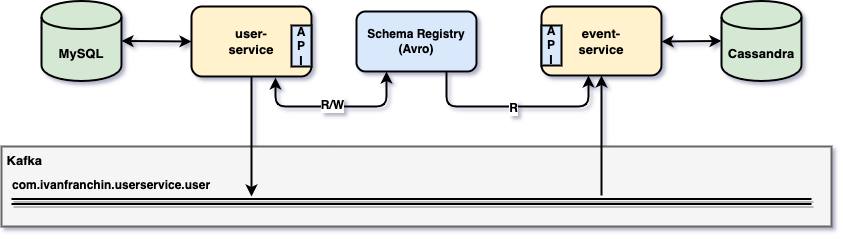

The diagram above was exported from draw.io. Its source (the exported page's mxGraphModel, read from the mxfile embedded in the PNG):
<mxGraphModel dx="946" dy="529" grid="1" gridSize="10" guides="1" tooltips="1" connect="1" arrows="1" fold="1" page="1" pageScale="1" pageWidth="850" pageHeight="1100" background="#ffffff" math="0" shadow="1">
  <root>
    <mxCell id="0" />
    <mxCell id="1" parent="0" />
    <mxCell id="_3yAYB9CsMw4eD7vMfeR-52" value="&lt;font style=&quot;font-size: 13px&quot;&gt;&amp;nbsp;Kafka&lt;/font&gt;" style="rounded=0;whiteSpace=wrap;html=1;shadow=0;strokeWidth=2;fillColor=#f5f5f5;strokeColor=#666666;fontColor=#000000;horizontal=1;verticalAlign=top;align=left;fontStyle=1" parent="1" vertex="1">
      <mxGeometry x="10" y="200" width="830" height="80" as="geometry" />
    </mxCell>
    <mxCell id="3" value="&lt;span style=&quot;font-size: 13px&quot;&gt;&lt;b&gt;user-&lt;br&gt;service&lt;/b&gt;&lt;/span&gt;" style="rounded=1;whiteSpace=wrap;html=1;shadow=0;fillColor=#fff2cc;strokeColor=#000000;glass=0;strokeWidth=2;verticalAlign=middle;" parent="1" vertex="1">
      <mxGeometry x="200" y="60" width="120" height="70" as="geometry" />
    </mxCell>
    <mxCell id="6" value="&lt;div style=&quot;text-align: center&quot;&gt;&lt;span style=&quot;font-size: 13px&quot;&gt;&lt;b&gt;event-&lt;/b&gt;&lt;/span&gt;&lt;/div&gt;&lt;div style=&quot;text-align: center&quot;&gt;&lt;span style=&quot;font-size: 13px&quot;&gt;&lt;b&gt;service&lt;/b&gt;&lt;/span&gt;&lt;/div&gt;" style="rounded=1;whiteSpace=wrap;html=1;shadow=0;fillColor=#fff2cc;strokeColor=#000000;strokeWidth=2;verticalAlign=middle;" parent="1" vertex="1">
      <mxGeometry x="550" y="60" width="120" height="69" as="geometry" />
    </mxCell>
    <mxCell id="28" value="&lt;span style=&quot;font-size: 13px&quot;&gt;&lt;b&gt;Cassandra&lt;/b&gt;&lt;/span&gt;&lt;br&gt;" style="shape=cylinder;whiteSpace=wrap;html=1;boundedLbl=1;backgroundOutline=1;shadow=0;fillColor=#d5e8d4;strokeColor=#000000;strokeWidth=2;" parent="1" vertex="1">
      <mxGeometry x="730" y="54.5" width="80" height="80" as="geometry" />
    </mxCell>
    <mxCell id="34" value="" style="shape=link;html=1;jettySize=auto;orthogonalLoop=1;shadow=1;strokeWidth=2;" parent="1" edge="1">
      <mxGeometry width="50" height="50" relative="1" as="geometry">
        <mxPoint x="20" y="255" as="sourcePoint" />
        <mxPoint x="820" y="255" as="targetPoint" />
      </mxGeometry>
    </mxCell>
    <mxCell id="36" value="&lt;pre&gt;&lt;font face=&quot;Helvetica&quot;&gt;com.ivanfranchin.userservice.user&lt;/font&gt;&lt;/pre&gt;" style="text;html=1;strokeColor=none;fillColor=none;align=center;verticalAlign=middle;whiteSpace=wrap;rounded=0;fontStyle=1" parent="1" vertex="1">
      <mxGeometry x="20" y="229" width="200" height="20" as="geometry" />
    </mxCell>
    <mxCell id="41" value="" style="endArrow=classic;html=1;exitX=0.5;exitY=1;strokeWidth=2;" parent="1" source="3" edge="1">
      <mxGeometry width="50" height="50" relative="1" as="geometry">
        <mxPoint x="-10" y="430" as="sourcePoint" />
        <mxPoint x="260" y="250" as="targetPoint" />
      </mxGeometry>
    </mxCell>
    <mxCell id="44" value="" style="endArrow=classic;html=1;entryX=0.5;entryY=1;strokeWidth=2;" parent="1" target="6" edge="1">
      <mxGeometry width="50" height="50" relative="1" as="geometry">
        <mxPoint x="610" y="249" as="sourcePoint" />
        <mxPoint x="600" y="109" as="targetPoint" />
      </mxGeometry>
    </mxCell>
    <mxCell id="48" value="" style="endArrow=classic;startArrow=classic;html=1;entryX=0;entryY=0.5;shadow=0;strokeWidth=2;" parent="1" target="28" edge="1">
      <mxGeometry width="50" height="50" relative="1" as="geometry">
        <mxPoint x="670" y="95" as="sourcePoint" />
        <mxPoint x="500" y="399" as="targetPoint" />
      </mxGeometry>
    </mxCell>
    <mxCell id="51" value="A&lt;br&gt;P&lt;br&gt;I" style="rounded=0;whiteSpace=wrap;html=1;fillColor=#dae8fc;strokeColor=#000000;shadow=0;strokeWidth=2;fontStyle=1" parent="1" vertex="1">
      <mxGeometry x="550" y="79" width="20" height="40" as="geometry" />
    </mxCell>
    <mxCell id="52" value="A&lt;br&gt;P&lt;br&gt;I" style="rounded=0;whiteSpace=wrap;html=1;fillColor=#dae8fc;strokeColor=#000000;shadow=0;strokeWidth=2;fontStyle=1" parent="1" vertex="1">
      <mxGeometry x="300" y="79" width="20" height="41" as="geometry" />
    </mxCell>
    <mxCell id="r8puJ4G9KnuEVzIFEpY4-55" value="&lt;span style=&quot;font-size: 13px&quot;&gt;&lt;b&gt;MySQL&lt;/b&gt;&lt;/span&gt;&lt;br&gt;" style="shape=cylinder;whiteSpace=wrap;html=1;boundedLbl=1;backgroundOutline=1;shadow=0;fillColor=#d5e8d4;strokeColor=#000000;strokeWidth=2;" parent="1" vertex="1">
      <mxGeometry x="50" y="54.5" width="80" height="80" as="geometry" />
    </mxCell>
    <mxCell id="r8puJ4G9KnuEVzIFEpY4-56" value="" style="endArrow=classic;startArrow=classic;html=1;entryX=0;entryY=0.5;exitX=1;exitY=0.5;shadow=0;strokeWidth=2;" parent="1" source="r8puJ4G9KnuEVzIFEpY4-55" target="3" edge="1">
      <mxGeometry width="50" height="50" relative="1" as="geometry">
        <mxPoint x="140" y="109.5" as="sourcePoint" />
        <mxPoint x="200" y="109.5" as="targetPoint" />
      </mxGeometry>
    </mxCell>
    <mxCell id="BLSS0tOeS5xwgxUBJiex-54" value="Schema Registry&lt;br&gt;(Avro)&lt;br&gt;" style="rounded=1;whiteSpace=wrap;html=1;strokeWidth=2;fontStyle=1;fillColor=#dae8fc;strokeColor=#000000;" parent="1" vertex="1">
      <mxGeometry x="365" y="65" width="120" height="60" as="geometry" />
    </mxCell>
    <mxCell id="BLSS0tOeS5xwgxUBJiex-55" value="" style="endArrow=classic;startArrow=classic;html=1;entryX=0.25;entryY=1;entryDx=0;entryDy=0;strokeWidth=2;exitX=0.84;exitY=1.05;exitDx=0;exitDy=0;exitPerimeter=0;" parent="1" target="BLSS0tOeS5xwgxUBJiex-54" edge="1">
      <mxGeometry width="50" height="50" relative="1" as="geometry">
        <mxPoint x="284" y="131" as="sourcePoint" />
        <mxPoint x="390" y="50" as="targetPoint" />
        <Array as="points">
          <mxPoint x="284" y="160" />
          <mxPoint x="395" y="160" />
        </Array>
      </mxGeometry>
    </mxCell>
    <mxCell id="BLSS0tOeS5xwgxUBJiex-60" value="&lt;b&gt;R/W&lt;/b&gt;" style="text;html=1;resizable=0;points=[];align=center;verticalAlign=middle;labelBackgroundColor=#ffffff;spacingLeft=0;spacing=6;" parent="BLSS0tOeS5xwgxUBJiex-55" vertex="1" connectable="0">
      <mxGeometry x="-0.0241" y="2" relative="1" as="geometry">
        <mxPoint as="offset" />
      </mxGeometry>
    </mxCell>
    <mxCell id="BLSS0tOeS5xwgxUBJiex-59" value="" style="endArrow=classic;html=1;strokeWidth=2;exitX=0.75;exitY=1;exitDx=0;exitDy=0;entryX=0.25;entryY=1;entryDx=0;entryDy=0;" parent="1" source="BLSS0tOeS5xwgxUBJiex-54" edge="1">
      <mxGeometry width="50" height="50" relative="1" as="geometry">
        <mxPoint x="460" y="150" as="sourcePoint" />
        <mxPoint x="597" y="129" as="targetPoint" />
        <Array as="points">
          <mxPoint x="455" y="160" />
          <mxPoint x="597" y="160" />
        </Array>
      </mxGeometry>
    </mxCell>
    <mxCell id="BLSS0tOeS5xwgxUBJiex-61" value="&lt;b&gt;R&lt;/b&gt;" style="text;html=1;resizable=0;points=[];align=center;verticalAlign=middle;labelBackgroundColor=#ffffff;" parent="BLSS0tOeS5xwgxUBJiex-59" vertex="1" connectable="0">
      <mxGeometry x="-0.0265" y="-1" relative="1" as="geometry">
        <mxPoint as="offset" />
      </mxGeometry>
    </mxCell>
  </root>
</mxGraphModel>